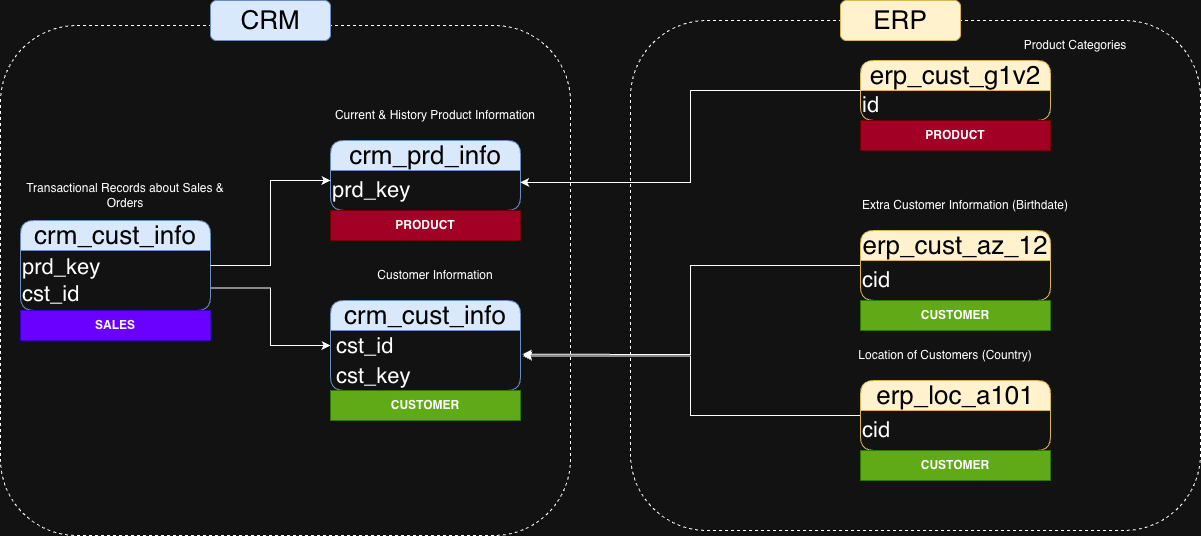

The diagram above was exported from draw.io. Its source (the exported page's mxGraphModel, read from the mxfile embedded in the PNG):
<mxGraphModel dx="830" dy="600" grid="1" gridSize="10" guides="1" tooltips="1" connect="1" arrows="1" fold="1" page="1" pageScale="1" pageWidth="850" pageHeight="1100" math="0" shadow="0">
  <root>
    <mxCell id="0" />
    <mxCell id="1" parent="0" />
    <mxCell id="-cDed99ertnVlQqU8pl5-21" style="edgeStyle=orthogonalEdgeStyle;rounded=0;orthogonalLoop=1;jettySize=auto;html=1;entryX=0;entryY=0.5;entryDx=0;entryDy=0;exitX=1;exitY=0.75;exitDx=0;exitDy=0;" parent="1" source="-cDed99ertnVlQqU8pl5-1" target="-cDed99ertnVlQqU8pl5-17" edge="1">
      <mxGeometry relative="1" as="geometry" />
    </mxCell>
    <mxCell id="-cDed99ertnVlQqU8pl5-1" value="&lt;font style=&quot;color: rgb(0, 0, 0);&quot;&gt;crm_cust_info&lt;/font&gt;" style="swimlane;fontStyle=0;childLayout=stackLayout;horizontal=1;startSize=30;horizontalStack=0;resizeParent=1;resizeParentMax=0;resizeLast=0;collapsible=1;marginBottom=0;whiteSpace=wrap;html=1;fillColor=#dae8fc;strokeColor=#6c8ebf;fontSize=26;rounded=1;" parent="1" vertex="1">
      <mxGeometry x="50" y="240" width="190" height="90" as="geometry" />
    </mxCell>
    <mxCell id="-cDed99ertnVlQqU8pl5-5" value="&lt;font style=&quot;color: rgb(0, 0, 0);&quot;&gt;crm_prd_info&lt;/font&gt;" style="swimlane;fontStyle=0;childLayout=stackLayout;horizontal=1;startSize=30;horizontalStack=0;resizeParent=1;resizeParentMax=0;resizeLast=0;collapsible=1;marginBottom=0;whiteSpace=wrap;html=1;fillColor=#dae8fc;strokeColor=#6c8ebf;fontSize=26;rounded=1;" parent="1" vertex="1">
      <mxGeometry x="360" y="160" width="190" height="70" as="geometry" />
    </mxCell>
    <mxCell id="-cDed99ertnVlQqU8pl5-12" value="&lt;font style=&quot;font-size: 22px;&quot;&gt;prd_key&lt;/font&gt;" style="text;html=1;align=left;verticalAlign=middle;resizable=0;points=[];autosize=1;strokeColor=none;fillColor=none;" parent="-cDed99ertnVlQqU8pl5-5" vertex="1">
      <mxGeometry y="30" width="190" height="40" as="geometry" />
    </mxCell>
    <mxCell id="-cDed99ertnVlQqU8pl5-32" style="edgeStyle=orthogonalEdgeStyle;rounded=0;orthogonalLoop=1;jettySize=auto;html=1;exitX=0;exitY=0.5;exitDx=0;exitDy=0;entryX=1.011;entryY=0.795;entryDx=0;entryDy=0;entryPerimeter=0;" parent="1" source="-cDed99ertnVlQqU8pl5-7" target="-cDed99ertnVlQqU8pl5-17" edge="1">
      <mxGeometry relative="1" as="geometry">
        <mxPoint x="750" y="380" as="targetPoint" />
      </mxGeometry>
    </mxCell>
    <mxCell id="-cDed99ertnVlQqU8pl5-7" value="&lt;font style=&quot;color: rgb(0, 0, 0);&quot;&gt;erp_cust_az_12&lt;/font&gt;" style="swimlane;fontStyle=0;childLayout=stackLayout;horizontal=1;startSize=30;horizontalStack=0;resizeParent=1;resizeParentMax=0;resizeLast=0;collapsible=1;marginBottom=0;whiteSpace=wrap;html=1;fillColor=#fff2cc;strokeColor=#d6b656;fontSize=26;rounded=1;" parent="1" vertex="1">
      <mxGeometry x="890" y="250" width="190" height="70" as="geometry" />
    </mxCell>
    <mxCell id="-cDed99ertnVlQqU8pl5-26" value="&lt;font style=&quot;font-size: 22px;&quot;&gt;cid&lt;/font&gt;" style="text;html=1;align=left;verticalAlign=middle;resizable=0;points=[];autosize=1;strokeColor=none;fillColor=none;" parent="-cDed99ertnVlQqU8pl5-7" vertex="1">
      <mxGeometry y="30" width="190" height="40" as="geometry" />
    </mxCell>
    <mxCell id="-cDed99ertnVlQqU8pl5-8" value="&lt;font style=&quot;color: rgb(0, 0, 0);&quot;&gt;erp_cust_g1v2&lt;/font&gt;" style="swimlane;fontStyle=0;childLayout=stackLayout;horizontal=1;startSize=30;horizontalStack=0;resizeParent=1;resizeParentMax=0;resizeLast=0;collapsible=1;marginBottom=0;whiteSpace=wrap;html=1;fillColor=#fff2cc;strokeColor=#d6b656;fontSize=26;rounded=1;" parent="1" vertex="1">
      <mxGeometry x="890" y="80" width="190" height="60" as="geometry" />
    </mxCell>
    <mxCell id="SdnSpTYsMeVpIVnLxnOK-1" value="&lt;font style=&quot;font-size: 22px;&quot;&gt;id&lt;/font&gt;" style="text;html=1;whiteSpace=wrap;strokeColor=none;fillColor=none;align=left;verticalAlign=middle;rounded=0;" parent="-cDed99ertnVlQqU8pl5-8" vertex="1">
      <mxGeometry y="30" width="190" height="30" as="geometry" />
    </mxCell>
    <mxCell id="-cDed99ertnVlQqU8pl5-35" style="edgeStyle=orthogonalEdgeStyle;rounded=0;orthogonalLoop=1;jettySize=auto;html=1;exitX=0;exitY=0.5;exitDx=0;exitDy=0;entryX=1.014;entryY=0.852;entryDx=0;entryDy=0;entryPerimeter=0;" parent="1" source="-cDed99ertnVlQqU8pl5-9" target="-cDed99ertnVlQqU8pl5-17" edge="1">
      <mxGeometry relative="1" as="geometry">
        <mxPoint x="720" y="370" as="targetPoint" />
      </mxGeometry>
    </mxCell>
    <mxCell id="-cDed99ertnVlQqU8pl5-9" value="&lt;font style=&quot;color: rgb(0, 0, 0);&quot;&gt;erp_loc_a101&lt;/font&gt;" style="swimlane;fontStyle=0;childLayout=stackLayout;horizontal=1;startSize=30;horizontalStack=0;resizeParent=1;resizeParentMax=0;resizeLast=0;collapsible=1;marginBottom=0;whiteSpace=wrap;html=1;fillColor=#fff2cc;strokeColor=#d6b656;fontSize=26;rounded=1;" parent="1" vertex="1">
      <mxGeometry x="890" y="400" width="190" height="70" as="geometry" />
    </mxCell>
    <mxCell id="-cDed99ertnVlQqU8pl5-25" value="&lt;font style=&quot;font-size: 22px;&quot;&gt;cid&lt;/font&gt;" style="text;html=1;align=left;verticalAlign=middle;resizable=0;points=[];autosize=1;strokeColor=none;fillColor=none;" parent="-cDed99ertnVlQqU8pl5-9" vertex="1">
      <mxGeometry y="30" width="190" height="40" as="geometry" />
    </mxCell>
    <mxCell id="-cDed99ertnVlQqU8pl5-16" value="&lt;font style=&quot;font-size: 26px; color: rgb(0, 0, 0);&quot;&gt;crm_cust_info&lt;/font&gt;" style="swimlane;fontStyle=0;childLayout=stackLayout;horizontal=1;startSize=30;horizontalStack=0;resizeParent=1;resizeParentMax=0;resizeLast=0;collapsible=1;marginBottom=0;whiteSpace=wrap;html=1;fillColor=#dae8fc;strokeColor=#6c8ebf;rounded=1;" parent="1" vertex="1">
      <mxGeometry x="360" y="320" width="190" height="90" as="geometry" />
    </mxCell>
    <mxCell id="-cDed99ertnVlQqU8pl5-17" value="&lt;font style=&quot;font-size: 22px;&quot;&gt;cst_id&lt;/font&gt;" style="text;strokeColor=none;fillColor=none;align=left;verticalAlign=middle;spacingLeft=4;spacingRight=4;overflow=hidden;points=[[0,0.5],[1,0.5]];portConstraint=eastwest;rotatable=0;whiteSpace=wrap;html=1;" parent="-cDed99ertnVlQqU8pl5-16" vertex="1">
      <mxGeometry y="30" width="190" height="30" as="geometry" />
    </mxCell>
    <mxCell id="-cDed99ertnVlQqU8pl5-18" value="&lt;font style=&quot;font-size: 22px;&quot;&gt;cst_key&lt;/font&gt;" style="text;strokeColor=none;fillColor=none;align=left;verticalAlign=middle;spacingLeft=4;spacingRight=4;overflow=hidden;points=[[0,0.5],[1,0.5]];portConstraint=eastwest;rotatable=0;whiteSpace=wrap;html=1;" parent="-cDed99ertnVlQqU8pl5-16" vertex="1">
      <mxGeometry y="60" width="190" height="30" as="geometry" />
    </mxCell>
    <mxCell id="-cDed99ertnVlQqU8pl5-20" style="edgeStyle=orthogonalEdgeStyle;rounded=0;orthogonalLoop=1;jettySize=auto;html=1;entryX=0;entryY=0.25;entryDx=0;entryDy=0;entryPerimeter=0;exitX=1;exitY=0.5;exitDx=0;exitDy=0;" parent="1" source="-cDed99ertnVlQqU8pl5-1" target="-cDed99ertnVlQqU8pl5-12" edge="1">
      <mxGeometry relative="1" as="geometry">
        <mxPoint x="310" y="200" as="sourcePoint" />
      </mxGeometry>
    </mxCell>
    <mxCell id="-cDed99ertnVlQqU8pl5-36" style="edgeStyle=orthogonalEdgeStyle;rounded=0;orthogonalLoop=1;jettySize=auto;html=1;exitX=0;exitY=0.5;exitDx=0;exitDy=0;entryX=0.998;entryY=0.299;entryDx=0;entryDy=0;entryPerimeter=0;" parent="1" source="-cDed99ertnVlQqU8pl5-8" target="-cDed99ertnVlQqU8pl5-12" edge="1">
      <mxGeometry relative="1" as="geometry" />
    </mxCell>
    <mxCell id="-cDed99ertnVlQqU8pl5-39" value="" style="rounded=1;whiteSpace=wrap;html=1;fillColor=none;dashed=1;" parent="1" vertex="1">
      <mxGeometry x="30" y="45" width="570" height="510" as="geometry" />
    </mxCell>
    <mxCell id="-cDed99ertnVlQqU8pl5-40" value="&lt;font style=&quot;font-size: 26px; color: rgb(0, 0, 0);&quot;&gt;CRM&lt;/font&gt;" style="rounded=1;whiteSpace=wrap;html=1;fillColor=#dae8fc;strokeColor=#6c8ebf;" parent="1" vertex="1">
      <mxGeometry x="240" y="20" width="120" height="40" as="geometry" />
    </mxCell>
    <mxCell id="-cDed99ertnVlQqU8pl5-41" value="" style="rounded=1;whiteSpace=wrap;html=1;fillColor=none;dashed=1;" parent="1" vertex="1">
      <mxGeometry x="660" y="40" width="570" height="510" as="geometry" />
    </mxCell>
    <mxCell id="-cDed99ertnVlQqU8pl5-42" value="&lt;font style=&quot;font-size: 26px; color: rgb(0, 0, 0);&quot;&gt;ERP&lt;/font&gt;" style="rounded=1;whiteSpace=wrap;html=1;fillColor=#fff2cc;strokeColor=#d6b656;" parent="1" vertex="1">
      <mxGeometry x="870" y="20" width="120" height="40" as="geometry" />
    </mxCell>
    <mxCell id="SdnSpTYsMeVpIVnLxnOK-2" value="&lt;b&gt;PRODUCT&lt;/b&gt;" style="rounded=0;whiteSpace=wrap;html=1;fillColor=#a20025;fontColor=#ffffff;strokeColor=#6F0000;" parent="1" vertex="1">
      <mxGeometry x="360" y="230" width="190" height="30" as="geometry" />
    </mxCell>
    <mxCell id="SdnSpTYsMeVpIVnLxnOK-4" value="&lt;b&gt;PRODUCT&lt;/b&gt;" style="rounded=0;whiteSpace=wrap;html=1;fillColor=#a20025;fontColor=#ffffff;strokeColor=#6F0000;" parent="1" vertex="1">
      <mxGeometry x="890" y="140" width="190" height="30" as="geometry" />
    </mxCell>
    <mxCell id="SdnSpTYsMeVpIVnLxnOK-5" value="&lt;b&gt;CUSTOMER&lt;/b&gt;" style="rounded=0;whiteSpace=wrap;html=1;fillColor=#60a917;fontColor=#ffffff;strokeColor=#2D7600;" parent="1" vertex="1">
      <mxGeometry x="890" y="320" width="190" height="30" as="geometry" />
    </mxCell>
    <mxCell id="SdnSpTYsMeVpIVnLxnOK-6" value="&lt;b&gt;CUSTOMER&lt;/b&gt;" style="rounded=0;whiteSpace=wrap;html=1;fillColor=#60a917;fontColor=#ffffff;strokeColor=#2D7600;" parent="1" vertex="1">
      <mxGeometry x="890" y="470" width="190" height="30" as="geometry" />
    </mxCell>
    <mxCell id="SdnSpTYsMeVpIVnLxnOK-7" value="&lt;b&gt;CUSTOMER&lt;/b&gt;" style="rounded=0;whiteSpace=wrap;html=1;fillColor=#60a917;fontColor=#ffffff;strokeColor=#2D7600;" parent="1" vertex="1">
      <mxGeometry x="360" y="410" width="190" height="30" as="geometry" />
    </mxCell>
    <mxCell id="SdnSpTYsMeVpIVnLxnOK-8" value="&lt;b&gt;SALES&lt;/b&gt;" style="rounded=0;whiteSpace=wrap;html=1;fillColor=#6a00ff;fontColor=#ffffff;strokeColor=#3700CC;" parent="1" vertex="1">
      <mxGeometry x="50" y="330" width="190" height="30" as="geometry" />
    </mxCell>
    <mxCell id="SdnSpTYsMeVpIVnLxnOK-9" value="Current &amp;amp; History Product Information" style="text;html=1;whiteSpace=wrap;strokeColor=none;fillColor=none;align=center;verticalAlign=middle;rounded=0;" parent="1" vertex="1">
      <mxGeometry x="350" y="110" width="230" height="50" as="geometry" />
    </mxCell>
    <mxCell id="SdnSpTYsMeVpIVnLxnOK-10" value="Product Categories" style="text;html=1;whiteSpace=wrap;strokeColor=none;fillColor=none;align=center;verticalAlign=middle;rounded=0;fontFamily=Helvetica;fontSize=12;fontColor=default;" parent="1" vertex="1">
      <mxGeometry x="990" y="40" width="230" height="50" as="geometry" />
    </mxCell>
    <mxCell id="SdnSpTYsMeVpIVnLxnOK-11" value="Extra Customer Information (Birthdate)" style="text;html=1;whiteSpace=wrap;strokeColor=none;fillColor=none;align=center;verticalAlign=middle;rounded=0;fontFamily=Helvetica;fontSize=12;fontColor=default;" parent="1" vertex="1">
      <mxGeometry x="880" y="200" width="230" height="50" as="geometry" />
    </mxCell>
    <mxCell id="SdnSpTYsMeVpIVnLxnOK-12" value="Location of Customers (Country)" style="text;html=1;whiteSpace=wrap;strokeColor=none;fillColor=none;align=center;verticalAlign=middle;rounded=0;fontFamily=Helvetica;fontSize=12;fontColor=default;" parent="1" vertex="1">
      <mxGeometry x="860" y="350" width="230" height="50" as="geometry" />
    </mxCell>
    <mxCell id="SdnSpTYsMeVpIVnLxnOK-13" value="Customer Information&lt;span style=&quot;color: rgba(0, 0, 0, 0); font-family: monospace; font-size: 0px; text-align: start; text-wrap-mode: nowrap;&quot;&gt;%3CmxGraphModel%3E%3Croot%3E%3CmxCell%20id%3D%220%22%2F%3E%3CmxCell%20id%3D%221%22%20parent%3D%220%22%2F%3E%3CmxCell%20id%3D%222%22%20value%3D%22Current%20%26amp%3Bamp%3B%20History%20Product%20Information%22%20style%3D%22text%3Bhtml%3D1%3BwhiteSpace%3Dwrap%3BstrokeColor%3Dnone%3BfillColor%3Dnone%3Balign%3Dcenter%3BverticalAlign%3Dmiddle%3Brounded%3D0%3B%22%20vertex%3D%221%22%20parent%3D%221%22%3E%3CmxGeometry%20x%3D%22350%22%20y%3D%22110%22%20width%3D%22230%22%20height%3D%2250%22%20as%3D%22geometry%22%2F%3E%3C%2FmxCell%3E%3C%2Froot%3E%3C%2FmxGraphModel%3E&lt;/span&gt;" style="text;html=1;whiteSpace=wrap;strokeColor=none;fillColor=none;align=center;verticalAlign=middle;rounded=0;" parent="1" vertex="1">
      <mxGeometry x="350" y="270" width="230" height="50" as="geometry" />
    </mxCell>
    <mxCell id="SdnSpTYsMeVpIVnLxnOK-14" value="Transactional Records about Sales &amp;amp; Orders" style="text;html=1;whiteSpace=wrap;strokeColor=none;fillColor=none;align=center;verticalAlign=middle;rounded=0;" parent="1" vertex="1">
      <mxGeometry x="40" y="190" width="230" height="50" as="geometry" />
    </mxCell>
    <mxCell id="SdnSpTYsMeVpIVnLxnOK-15" value="&lt;font style=&quot;font-size: 22px;&quot;&gt;prd_key&lt;br&gt;cst_id&lt;/font&gt;" style="text;html=1;whiteSpace=wrap;strokeColor=none;fillColor=none;align=left;verticalAlign=middle;rounded=0;" parent="1" vertex="1">
      <mxGeometry x="50" y="285" width="190" height="30" as="geometry" />
    </mxCell>
  </root>
</mxGraphModel>